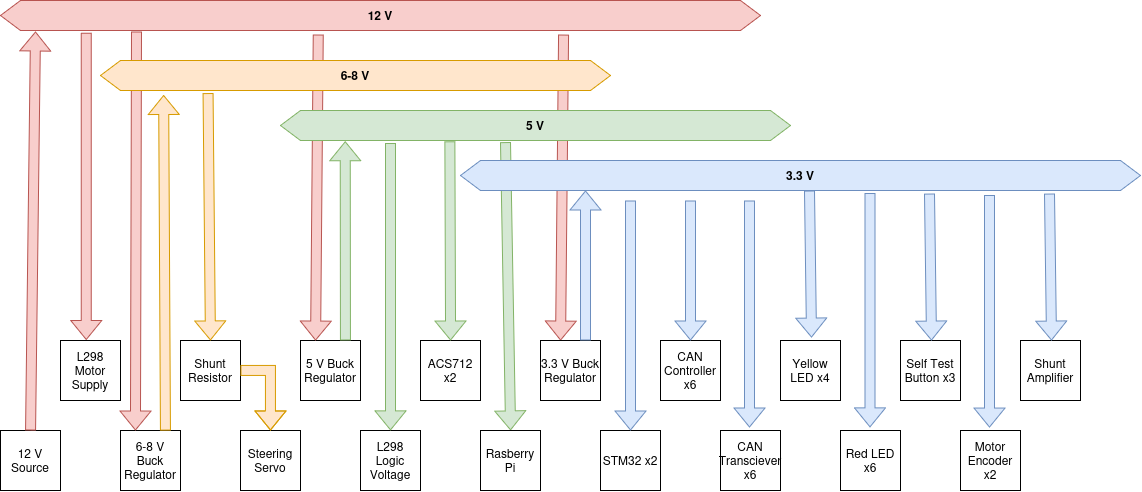

The diagram above was exported from draw.io. Its source (the exported page's mxGraphModel, read from the mxfile embedded in the PNG):
<mxGraphModel dx="1348" dy="915" grid="1" gridSize="10" guides="1" tooltips="1" connect="1" arrows="1" fold="1" page="1" pageScale="1" pageWidth="850" pageHeight="1100" math="0" shadow="0">
  <root>
    <mxCell id="0" />
    <mxCell id="1" parent="0" />
    <mxCell id="4Q4o-APEmNoVh7E5nMyM-1" edge="1" parent="1" style="shape=flexArrow;endArrow=classic;html=1;rounded=0;entryX=0.25;entryY=0;entryDx=0;entryDy=0;exitX=0.418;exitY=1.133;exitDx=0;exitDy=0;exitPerimeter=0;fillColor=#f8cecc;strokeColor=#b85450;" value="">
      <mxGeometry height="50" relative="1" width="50" as="geometry">
        <mxPoint x="583" y="294" as="sourcePoint" />
        <mxPoint x="580" y="600" as="targetPoint" />
      </mxGeometry>
    </mxCell>
    <mxCell id="kqd07-C4RBhP7rIIsGSy-42" edge="1" parent="1" source="kqd07-C4RBhP7rIIsGSy-4" style="shape=flexArrow;endArrow=classic;html=1;rounded=0;entryX=0.5;entryY=0;entryDx=0;entryDy=0;exitX=0.441;exitY=1.057;exitDx=0;exitDy=0;exitPerimeter=0;fillColor=#d5e8d4;strokeColor=#82b366;" target="kqd07-C4RBhP7rIIsGSy-37" value="">
      <mxGeometry height="50" relative="1" width="50" as="geometry">
        <mxPoint x="440" y="660" as="sourcePoint" />
        <mxPoint x="490" y="610" as="targetPoint" />
      </mxGeometry>
    </mxCell>
    <mxCell id="kqd07-C4RBhP7rIIsGSy-2" parent="1" style="shape=hexagon;perimeter=hexagonPerimeter2;whiteSpace=wrap;html=1;shapeInside=1;fixedSize=1;fillColor=#f8cecc;strokeColor=#b85450;" value="&lt;font&gt;&lt;b&gt;12 V&lt;/b&gt;&lt;/font&gt;" vertex="1">
      <mxGeometry height="30" width="760" x="20" y="260" as="geometry" />
    </mxCell>
    <mxCell id="kqd07-C4RBhP7rIIsGSy-11" parent="1" style="whiteSpace=wrap;html=1;aspect=fixed;" value="L298 Motor Supply" vertex="1">
      <mxGeometry height="60" width="60" x="80" y="600" as="geometry" />
    </mxCell>
    <mxCell id="kqd07-C4RBhP7rIIsGSy-12" edge="1" parent="1" style="shape=flexArrow;endArrow=classic;html=1;rounded=0;entryX=0.429;entryY=-0.01;entryDx=0;entryDy=0;entryPerimeter=0;fillColor=#f8cecc;strokeColor=#b85450;startSize=6;endSize=6;" target="kqd07-C4RBhP7rIIsGSy-11" value="">
      <mxGeometry height="50" relative="1" width="50" as="geometry">
        <mxPoint x="105.74" y="292.13" as="sourcePoint" />
        <mxPoint x="400" y="510" as="targetPoint" />
      </mxGeometry>
    </mxCell>
    <mxCell id="kqd07-C4RBhP7rIIsGSy-13" parent="1" style="whiteSpace=wrap;html=1;aspect=fixed;" value="6-8 V Buck Regulator" vertex="1">
      <mxGeometry height="60" width="60" x="140" y="690" as="geometry" />
    </mxCell>
    <mxCell id="kqd07-C4RBhP7rIIsGSy-14" parent="1" style="whiteSpace=wrap;html=1;aspect=fixed;" value="Shunt Resistor" vertex="1">
      <mxGeometry height="60" width="60" x="200" y="600" as="geometry" />
    </mxCell>
    <mxCell id="kqd07-C4RBhP7rIIsGSy-20" edge="1" parent="1" source="kqd07-C4RBhP7rIIsGSy-2" style="shape=flexArrow;endArrow=classic;html=1;rounded=0;entryX=0.25;entryY=0;entryDx=0;entryDy=0;fillColor=#f8cecc;strokeColor=#b85450;exitX=0.179;exitY=1.033;exitDx=0;exitDy=0;exitPerimeter=0;" target="kqd07-C4RBhP7rIIsGSy-13" value="">
      <mxGeometry height="50" relative="1" width="50" as="geometry">
        <mxPoint x="155" y="300" as="sourcePoint" />
        <mxPoint x="510" y="610" as="targetPoint" />
      </mxGeometry>
    </mxCell>
    <mxCell id="kqd07-C4RBhP7rIIsGSy-22" edge="1" parent="1" source="kqd07-C4RBhP7rIIsGSy-13" style="shape=flexArrow;endArrow=classic;html=1;rounded=0;exitX=0.75;exitY=0;exitDx=0;exitDy=0;entryX=0.124;entryY=1.147;entryDx=0;entryDy=0;entryPerimeter=0;fillColor=#ffe6cc;strokeColor=#d79b00;" target="kqd07-C4RBhP7rIIsGSy-3" value="">
      <mxGeometry height="50" relative="1" width="50" as="geometry">
        <mxPoint x="460" y="660" as="sourcePoint" />
        <mxPoint x="510" y="610" as="targetPoint" />
      </mxGeometry>
    </mxCell>
    <mxCell id="kqd07-C4RBhP7rIIsGSy-23" parent="1" style="whiteSpace=wrap;html=1;aspect=fixed;" value="12 V Source" vertex="1">
      <mxGeometry height="60" width="60" x="20" y="690" as="geometry" />
    </mxCell>
    <mxCell id="kqd07-C4RBhP7rIIsGSy-24" edge="1" parent="1" source="kqd07-C4RBhP7rIIsGSy-23" style="shape=flexArrow;endArrow=classic;html=1;rounded=0;exitX=0.5;exitY=0;exitDx=0;exitDy=0;entryX=0.046;entryY=1.033;entryDx=0;entryDy=0;entryPerimeter=0;fillColor=#f8cecc;strokeColor=#b85450;" target="kqd07-C4RBhP7rIIsGSy-2" value="">
      <mxGeometry height="50" relative="1" width="50" as="geometry">
        <mxPoint x="460" y="660" as="sourcePoint" />
        <mxPoint x="510" y="610" as="targetPoint" />
      </mxGeometry>
    </mxCell>
    <mxCell id="kqd07-C4RBhP7rIIsGSy-28" parent="1" style="whiteSpace=wrap;html=1;aspect=fixed;" value="Steering Servo" vertex="1">
      <mxGeometry height="60" width="60" x="260" y="690" as="geometry" />
    </mxCell>
    <mxCell id="kqd07-C4RBhP7rIIsGSy-29" edge="1" parent="1" source="kqd07-C4RBhP7rIIsGSy-3" style="shape=flexArrow;endArrow=classic;html=1;rounded=0;entryX=0.5;entryY=0;entryDx=0;entryDy=0;exitX=0.211;exitY=1.087;exitDx=0;exitDy=0;exitPerimeter=0;fillColor=#ffe6cc;strokeColor=#d79b00;" target="kqd07-C4RBhP7rIIsGSy-14" value="">
      <mxGeometry height="50" relative="1" width="50" as="geometry">
        <mxPoint x="230" y="370" as="sourcePoint" />
        <mxPoint x="510" y="610" as="targetPoint" />
      </mxGeometry>
    </mxCell>
    <mxCell id="kqd07-C4RBhP7rIIsGSy-30" edge="1" parent="1" source="kqd07-C4RBhP7rIIsGSy-14" style="shape=flexArrow;endArrow=classic;html=1;rounded=0;exitX=1;exitY=0.5;exitDx=0;exitDy=0;entryX=0.5;entryY=0;entryDx=0;entryDy=0;fillColor=#ffe6cc;strokeColor=#d79b00;" target="kqd07-C4RBhP7rIIsGSy-28" value="">
      <mxGeometry height="50" relative="1" width="50" as="geometry">
        <Array as="points">
          <mxPoint x="290" y="630" />
        </Array>
        <mxPoint x="460" y="700" as="sourcePoint" />
        <mxPoint x="510" y="650" as="targetPoint" />
      </mxGeometry>
    </mxCell>
    <mxCell id="kqd07-C4RBhP7rIIsGSy-31" parent="1" style="whiteSpace=wrap;html=1;aspect=fixed;" value="5 V Buck Regulator" vertex="1">
      <mxGeometry height="60" width="60" x="320" y="600" as="geometry" />
    </mxCell>
    <mxCell id="kqd07-C4RBhP7rIIsGSy-32" edge="1" parent="1" source="kqd07-C4RBhP7rIIsGSy-2" style="shape=flexArrow;endArrow=classic;html=1;rounded=0;entryX=0.25;entryY=0;entryDx=0;entryDy=0;exitX=0.418;exitY=1.133;exitDx=0;exitDy=0;exitPerimeter=0;fillColor=#f8cecc;strokeColor=#b85450;" target="kqd07-C4RBhP7rIIsGSy-31" value="">
      <mxGeometry height="50" relative="1" width="50" as="geometry">
        <mxPoint x="320" y="300" as="sourcePoint" />
        <mxPoint x="490" y="610" as="targetPoint" />
      </mxGeometry>
    </mxCell>
    <mxCell id="kqd07-C4RBhP7rIIsGSy-33" edge="1" parent="1" source="kqd07-C4RBhP7rIIsGSy-31" style="shape=flexArrow;endArrow=classic;html=1;rounded=0;exitX=0.75;exitY=0;exitDx=0;exitDy=0;entryX=0.127;entryY=1.026;entryDx=0;entryDy=0;entryPerimeter=0;fillColor=#d5e8d4;strokeColor=#82b366;" target="kqd07-C4RBhP7rIIsGSy-4" value="">
      <mxGeometry height="50" relative="1" width="50" as="geometry">
        <mxPoint x="440" y="660" as="sourcePoint" />
        <mxPoint x="490" y="610" as="targetPoint" />
      </mxGeometry>
    </mxCell>
    <mxCell id="kqd07-C4RBhP7rIIsGSy-34" parent="1" style="whiteSpace=wrap;html=1;aspect=fixed;" value="L298 Logic Voltage" vertex="1">
      <mxGeometry height="60" width="60" x="380" y="690" as="geometry" />
    </mxCell>
    <mxCell id="kqd07-C4RBhP7rIIsGSy-35" parent="1" style="whiteSpace=wrap;html=1;aspect=fixed;" value="ACS712 x2" vertex="1">
      <mxGeometry height="60" width="60" x="440" y="600" as="geometry" />
    </mxCell>
    <mxCell id="kqd07-C4RBhP7rIIsGSy-36" parent="1" style="whiteSpace=wrap;html=1;aspect=fixed;" value="3.3 V Buck Regulator" vertex="1">
      <mxGeometry height="60" width="60" x="560" y="600" as="geometry" />
    </mxCell>
    <mxCell id="kqd07-C4RBhP7rIIsGSy-37" parent="1" style="whiteSpace=wrap;html=1;aspect=fixed;" value="Rasberry Pi" vertex="1">
      <mxGeometry height="60" width="60" x="500" y="690" as="geometry" />
    </mxCell>
    <mxCell id="kqd07-C4RBhP7rIIsGSy-39" edge="1" parent="1" style="shape=flexArrow;endArrow=classic;html=1;rounded=0;entryX=0.5;entryY=0;entryDx=0;entryDy=0;fillColor=#d5e8d4;strokeColor=#82b366;" target="kqd07-C4RBhP7rIIsGSy-34" value="">
      <mxGeometry height="50" relative="1" width="50" as="geometry">
        <mxPoint x="410" y="402.61" as="sourcePoint" />
        <mxPoint x="490" y="610" as="targetPoint" />
      </mxGeometry>
    </mxCell>
    <mxCell id="kqd07-C4RBhP7rIIsGSy-40" edge="1" parent="1" source="kqd07-C4RBhP7rIIsGSy-4" style="shape=flexArrow;endArrow=classic;html=1;rounded=0;exitX=0.332;exitY=1.026;exitDx=0;exitDy=0;exitPerimeter=0;entryX=0.5;entryY=0;entryDx=0;entryDy=0;fillColor=#d5e8d4;strokeColor=#82b366;" target="kqd07-C4RBhP7rIIsGSy-35" value="">
      <mxGeometry height="50" relative="1" width="50" as="geometry">
        <mxPoint x="440" y="660" as="sourcePoint" />
        <mxPoint x="490" y="610" as="targetPoint" />
      </mxGeometry>
    </mxCell>
    <mxCell id="kqd07-C4RBhP7rIIsGSy-3" parent="1" style="shape=hexagon;perimeter=hexagonPerimeter2;whiteSpace=wrap;html=1;shapeInside=1;fixedSize=1;fillColor=#ffe6cc;strokeColor=#d79b00;" value="&lt;font&gt;&lt;b&gt;6-8 V&lt;/b&gt;&lt;/font&gt;" vertex="1">
      <mxGeometry height="30" width="510" x="120" y="320" as="geometry" />
    </mxCell>
    <mxCell id="kqd07-C4RBhP7rIIsGSy-4" parent="1" style="shape=hexagon;perimeter=hexagonPerimeter2;whiteSpace=wrap;html=1;shapeInside=1;fixedSize=1;fillColor=#d5e8d4;strokeColor=#82b366;" value="&lt;font&gt;&lt;b&gt;5 V&lt;/b&gt;&lt;/font&gt;" vertex="1">
      <mxGeometry height="30" width="510" x="300" y="370" as="geometry" />
    </mxCell>
    <mxCell id="kqd07-C4RBhP7rIIsGSy-5" parent="1" style="shape=hexagon;perimeter=hexagonPerimeter2;whiteSpace=wrap;html=1;shapeInside=1;fixedSize=1;fillColor=#dae8fc;strokeColor=#6c8ebf;" value="&lt;font&gt;&lt;b&gt;3.3 V&lt;/b&gt;&lt;/font&gt;" vertex="1">
      <mxGeometry height="30" width="680" x="480" y="420" as="geometry" />
    </mxCell>
    <mxCell id="kqd07-C4RBhP7rIIsGSy-43" edge="1" parent="1" source="kqd07-C4RBhP7rIIsGSy-36" style="shape=flexArrow;endArrow=classic;html=1;rounded=0;exitX=0.75;exitY=0;exitDx=0;exitDy=0;fillColor=#dae8fc;strokeColor=#6c8ebf;" value="">
      <mxGeometry height="50" relative="1" width="50" as="geometry">
        <mxPoint x="605" y="550" as="sourcePoint" />
        <mxPoint x="605" y="450" as="targetPoint" />
      </mxGeometry>
    </mxCell>
    <mxCell id="kqd07-C4RBhP7rIIsGSy-44" parent="1" style="whiteSpace=wrap;html=1;aspect=fixed;" value="STM32 x2" vertex="1">
      <mxGeometry height="60" width="60" x="620" y="690" as="geometry" />
    </mxCell>
    <mxCell id="kqd07-C4RBhP7rIIsGSy-45" parent="1" style="whiteSpace=wrap;html=1;aspect=fixed;" value="CAN Controller x6" vertex="1">
      <mxGeometry height="60" width="60" x="680" y="600" as="geometry" />
    </mxCell>
    <mxCell id="kqd07-C4RBhP7rIIsGSy-46" parent="1" style="whiteSpace=wrap;html=1;aspect=fixed;" value="CAN Transciever x6" vertex="1">
      <mxGeometry height="60" width="60" x="740" y="690" as="geometry" />
    </mxCell>
    <mxCell id="kqd07-C4RBhP7rIIsGSy-48" parent="1" style="whiteSpace=wrap;html=1;aspect=fixed;" value="Yellow LED x4" vertex="1">
      <mxGeometry height="60" width="60" x="800" y="600" as="geometry" />
    </mxCell>
    <mxCell id="kqd07-C4RBhP7rIIsGSy-49" parent="1" style="whiteSpace=wrap;html=1;aspect=fixed;" value="Red LED x6" vertex="1">
      <mxGeometry height="60" width="60" x="860" y="690" as="geometry" />
    </mxCell>
    <mxCell id="kqd07-C4RBhP7rIIsGSy-50" parent="1" style="whiteSpace=wrap;html=1;aspect=fixed;" value="Self Test Button x3" vertex="1">
      <mxGeometry height="60" width="60" x="920" y="600" as="geometry" />
    </mxCell>
    <mxCell id="kqd07-C4RBhP7rIIsGSy-51" parent="1" style="whiteSpace=wrap;html=1;aspect=fixed;" value="Motor Encoder x2" vertex="1">
      <mxGeometry height="60" width="60" x="980" y="690" as="geometry" />
    </mxCell>
    <mxCell id="kqd07-C4RBhP7rIIsGSy-52" parent="1" style="whiteSpace=wrap;html=1;aspect=fixed;" value="Shunt Amplifier" vertex="1">
      <mxGeometry height="60" width="60" x="1040" y="600" as="geometry" />
    </mxCell>
    <mxCell id="kqd07-C4RBhP7rIIsGSy-53" edge="1" parent="1" style="shape=flexArrow;endArrow=classic;html=1;rounded=0;entryX=0.5;entryY=0;entryDx=0;entryDy=0;fillColor=#dae8fc;strokeColor=#6c8ebf;" target="kqd07-C4RBhP7rIIsGSy-44" value="">
      <mxGeometry height="50" relative="1" width="50" as="geometry">
        <mxPoint x="650" y="460" as="sourcePoint" />
        <mxPoint x="880" y="610" as="targetPoint" />
      </mxGeometry>
    </mxCell>
    <mxCell id="kqd07-C4RBhP7rIIsGSy-54" edge="1" parent="1" style="shape=flexArrow;endArrow=classic;html=1;rounded=0;entryX=0.5;entryY=0;entryDx=0;entryDy=0;fillColor=#dae8fc;strokeColor=#6c8ebf;" value="">
      <mxGeometry height="50" relative="1" width="50" as="geometry">
        <mxPoint x="769" y="460" as="sourcePoint" />
        <mxPoint x="769" y="687" as="targetPoint" />
      </mxGeometry>
    </mxCell>
    <mxCell id="kqd07-C4RBhP7rIIsGSy-55" edge="1" parent="1" style="shape=flexArrow;endArrow=classic;html=1;rounded=0;entryX=0.5;entryY=0;entryDx=0;entryDy=0;fillColor=#dae8fc;strokeColor=#6c8ebf;" value="">
      <mxGeometry height="50" relative="1" width="50" as="geometry">
        <mxPoint x="889.5" y="452.61" as="sourcePoint" />
        <mxPoint x="889.5" y="687" as="targetPoint" />
      </mxGeometry>
    </mxCell>
    <mxCell id="kqd07-C4RBhP7rIIsGSy-56" edge="1" parent="1" style="shape=flexArrow;endArrow=classic;html=1;rounded=0;entryX=0.5;entryY=0;entryDx=0;entryDy=0;fillColor=#dae8fc;strokeColor=#6c8ebf;" value="">
      <mxGeometry height="50" relative="1" width="50" as="geometry">
        <mxPoint x="1009" y="454.41" as="sourcePoint" />
        <mxPoint x="1009" y="687" as="targetPoint" />
      </mxGeometry>
    </mxCell>
    <mxCell id="kqd07-C4RBhP7rIIsGSy-57" edge="1" parent="1" style="shape=flexArrow;endArrow=classic;html=1;rounded=0;fillColor=#dae8fc;strokeColor=#6c8ebf;" target="kqd07-C4RBhP7rIIsGSy-45" value="">
      <mxGeometry height="50" relative="1" width="50" as="geometry">
        <mxPoint x="710" y="460" as="sourcePoint" />
        <mxPoint x="880" y="610" as="targetPoint" />
      </mxGeometry>
    </mxCell>
    <mxCell id="kqd07-C4RBhP7rIIsGSy-58" edge="1" parent="1" style="shape=flexArrow;endArrow=classic;html=1;rounded=0;exitX=0.3;exitY=1.087;exitDx=0;exitDy=0;exitPerimeter=0;fillColor=#dae8fc;strokeColor=#6c8ebf;" value="">
      <mxGeometry height="50" relative="1" width="50" as="geometry">
        <mxPoint x="829" y="450" as="sourcePoint" />
        <mxPoint x="831" y="597" as="targetPoint" />
      </mxGeometry>
    </mxCell>
    <mxCell id="kqd07-C4RBhP7rIIsGSy-59" edge="1" parent="1" style="shape=flexArrow;endArrow=classic;html=1;rounded=0;exitX=0.3;exitY=1.087;exitDx=0;exitDy=0;exitPerimeter=0;fillColor=#dae8fc;strokeColor=#6c8ebf;" value="">
      <mxGeometry height="50" relative="1" width="50" as="geometry">
        <mxPoint x="949" y="453" as="sourcePoint" />
        <mxPoint x="951" y="600" as="targetPoint" />
      </mxGeometry>
    </mxCell>
    <mxCell id="kqd07-C4RBhP7rIIsGSy-60" edge="1" parent="1" style="shape=flexArrow;endArrow=classic;html=1;rounded=0;exitX=0.3;exitY=1.087;exitDx=0;exitDy=0;exitPerimeter=0;fillColor=#dae8fc;strokeColor=#6c8ebf;" value="">
      <mxGeometry height="50" relative="1" width="50" as="geometry">
        <mxPoint x="1069" y="453" as="sourcePoint" />
        <mxPoint x="1071" y="600" as="targetPoint" />
      </mxGeometry>
    </mxCell>
  </root>
</mxGraphModel>